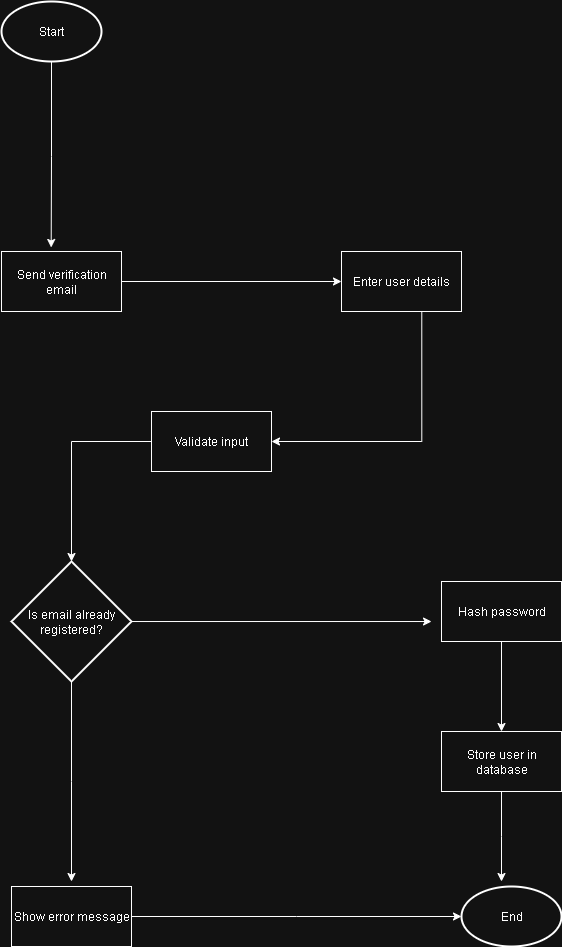

The diagram above was exported from draw.io. Its source (the exported page's mxGraphModel, read from the mxfile embedded in the PNG):
<mxGraphModel dx="1025" dy="1667" grid="1" gridSize="10" guides="1" tooltips="1" connect="1" arrows="1" fold="1" page="1" pageScale="1" pageWidth="827" pageHeight="1169" math="0" shadow="0">
  <root>
    <mxCell id="0" />
    <mxCell id="1" parent="0" />
    <mxCell id="DTNVd9gck2aipkGUO5WU-1" value="Start" style="strokeWidth=2;html=1;shape=mxgraph.flowchart.start_1;whiteSpace=wrap;" parent="1" vertex="1">
      <mxGeometry x="130" y="-300" width="100" height="60" as="geometry" />
    </mxCell>
    <mxCell id="DTNVd9gck2aipkGUO5WU-15" style="edgeStyle=orthogonalEdgeStyle;rounded=0;orthogonalLoop=1;jettySize=auto;html=1;entryX=1;entryY=0.5;entryDx=0;entryDy=0;exitX=0.669;exitY=0.989;exitDx=0;exitDy=0;exitPerimeter=0;" parent="1" source="DTNVd9gck2aipkGUO5WU-3" target="DTNVd9gck2aipkGUO5WU-4" edge="1">
      <mxGeometry relative="1" as="geometry" />
    </mxCell>
    <mxCell id="DTNVd9gck2aipkGUO5WU-3" value="Enter user details" style="rounded=0;whiteSpace=wrap;html=1;" parent="1" vertex="1">
      <mxGeometry x="470" y="-50" width="120" height="60" as="geometry" />
    </mxCell>
    <mxCell id="DTNVd9gck2aipkGUO5WU-4" value="Validate input" style="rounded=0;whiteSpace=wrap;html=1;" parent="1" vertex="1">
      <mxGeometry x="280" y="110" width="120" height="60" as="geometry" />
    </mxCell>
    <mxCell id="DTNVd9gck2aipkGUO5WU-18" style="edgeStyle=orthogonalEdgeStyle;rounded=0;orthogonalLoop=1;jettySize=auto;html=1;" parent="1" source="DTNVd9gck2aipkGUO5WU-5" edge="1">
      <mxGeometry relative="1" as="geometry">
        <mxPoint x="200" y="580" as="targetPoint" />
      </mxGeometry>
    </mxCell>
    <mxCell id="DTNVd9gck2aipkGUO5WU-5" value="Is email already registered?" style="strokeWidth=2;html=1;shape=mxgraph.flowchart.decision;whiteSpace=wrap;" parent="1" vertex="1">
      <mxGeometry x="140" y="260" width="120" height="120" as="geometry" />
    </mxCell>
    <mxCell id="DTNVd9gck2aipkGUO5WU-19" style="edgeStyle=orthogonalEdgeStyle;rounded=0;orthogonalLoop=1;jettySize=auto;html=1;" parent="1" source="DTNVd9gck2aipkGUO5WU-6" edge="1">
      <mxGeometry relative="1" as="geometry">
        <mxPoint x="590" y="615" as="targetPoint" />
      </mxGeometry>
    </mxCell>
    <mxCell id="DTNVd9gck2aipkGUO5WU-6" value="Show error message" style="rounded=0;whiteSpace=wrap;html=1;" parent="1" vertex="1">
      <mxGeometry x="140" y="585" width="120" height="60" as="geometry" />
    </mxCell>
    <mxCell id="DTNVd9gck2aipkGUO5WU-22" style="edgeStyle=orthogonalEdgeStyle;rounded=0;orthogonalLoop=1;jettySize=auto;html=1;" parent="1" source="DTNVd9gck2aipkGUO5WU-7" target="DTNVd9gck2aipkGUO5WU-8" edge="1">
      <mxGeometry relative="1" as="geometry" />
    </mxCell>
    <mxCell id="DTNVd9gck2aipkGUO5WU-7" value="Hash password" style="rounded=0;whiteSpace=wrap;html=1;" parent="1" vertex="1">
      <mxGeometry x="570" y="280" width="120" height="60" as="geometry" />
    </mxCell>
    <mxCell id="DTNVd9gck2aipkGUO5WU-23" style="edgeStyle=orthogonalEdgeStyle;rounded=0;orthogonalLoop=1;jettySize=auto;html=1;" parent="1" source="DTNVd9gck2aipkGUO5WU-8" edge="1">
      <mxGeometry relative="1" as="geometry">
        <mxPoint x="630" y="580" as="targetPoint" />
      </mxGeometry>
    </mxCell>
    <mxCell id="DTNVd9gck2aipkGUO5WU-8" value="Store user in database" style="rounded=0;whiteSpace=wrap;html=1;" parent="1" vertex="1">
      <mxGeometry x="570" y="430" width="120" height="60" as="geometry" />
    </mxCell>
    <mxCell id="DTNVd9gck2aipkGUO5WU-11" style="edgeStyle=orthogonalEdgeStyle;rounded=0;orthogonalLoop=1;jettySize=auto;html=1;" parent="1" source="DTNVd9gck2aipkGUO5WU-9" target="DTNVd9gck2aipkGUO5WU-3" edge="1">
      <mxGeometry relative="1" as="geometry" />
    </mxCell>
    <mxCell id="DTNVd9gck2aipkGUO5WU-9" value="Send verification email" style="rounded=0;whiteSpace=wrap;html=1;" parent="1" vertex="1">
      <mxGeometry x="130" y="-50" width="120" height="60" as="geometry" />
    </mxCell>
    <mxCell id="DTNVd9gck2aipkGUO5WU-10" value="End" style="strokeWidth=2;html=1;shape=mxgraph.flowchart.start_1;whiteSpace=wrap;" parent="1" vertex="1">
      <mxGeometry x="590" y="585" width="100" height="60" as="geometry" />
    </mxCell>
    <mxCell id="DTNVd9gck2aipkGUO5WU-17" style="edgeStyle=orthogonalEdgeStyle;rounded=0;orthogonalLoop=1;jettySize=auto;html=1;entryX=0.414;entryY=-0.067;entryDx=0;entryDy=0;entryPerimeter=0;" parent="1" source="DTNVd9gck2aipkGUO5WU-1" target="DTNVd9gck2aipkGUO5WU-9" edge="1">
      <mxGeometry relative="1" as="geometry" />
    </mxCell>
    <mxCell id="DTNVd9gck2aipkGUO5WU-20" style="edgeStyle=orthogonalEdgeStyle;rounded=0;orthogonalLoop=1;jettySize=auto;html=1;entryX=0.5;entryY=0;entryDx=0;entryDy=0;entryPerimeter=0;" parent="1" source="DTNVd9gck2aipkGUO5WU-4" target="DTNVd9gck2aipkGUO5WU-5" edge="1">
      <mxGeometry relative="1" as="geometry" />
    </mxCell>
    <mxCell id="DTNVd9gck2aipkGUO5WU-21" style="edgeStyle=orthogonalEdgeStyle;rounded=0;orthogonalLoop=1;jettySize=auto;html=1;entryX=-0.083;entryY=0.667;entryDx=0;entryDy=0;entryPerimeter=0;" parent="1" source="DTNVd9gck2aipkGUO5WU-5" target="DTNVd9gck2aipkGUO5WU-7" edge="1">
      <mxGeometry relative="1" as="geometry" />
    </mxCell>
  </root>
</mxGraphModel>